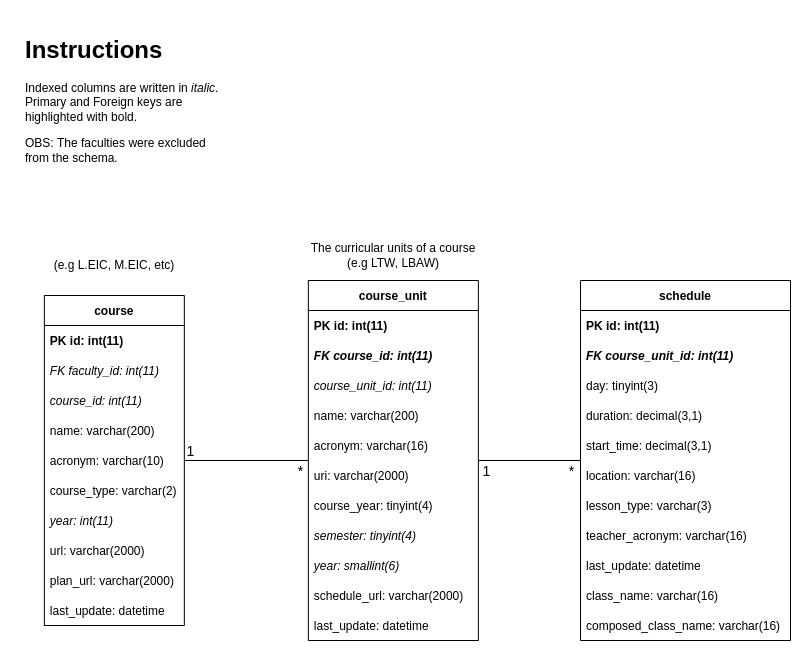

The diagram above was exported from draw.io. Its source (the exported page's mxGraphModel, read from the mxfile embedded in the PNG):
<mxGraphModel dx="1394" dy="671" grid="1" gridSize="10" guides="1" tooltips="1" connect="1" arrows="1" fold="1" page="1" pageScale="1" pageWidth="850" pageHeight="1100" math="0" shadow="0">
  <root>
    <mxCell id="0" />
    <mxCell id="1" parent="0" />
    <mxCell id="46" style="edgeStyle=none;html=1;endArrow=none;endFill=0;rounded=0;" parent="1" source="2" target="32" edge="1">
      <mxGeometry relative="1" as="geometry" />
    </mxCell>
    <mxCell id="47" value="&lt;font style=&quot;font-size: 14px&quot;&gt;*&lt;/font&gt;" style="edgeLabel;html=1;align=center;verticalAlign=middle;resizable=0;points=[];" parent="46" vertex="1" connectable="0">
      <mxGeometry x="-0.8133" relative="1" as="geometry">
        <mxPoint x="4" y="10" as="offset" />
      </mxGeometry>
    </mxCell>
    <mxCell id="48" value="1" style="edgeLabel;html=1;align=center;verticalAlign=middle;resizable=0;points=[];fontSize=14;" parent="46" vertex="1" connectable="0">
      <mxGeometry x="0.2223" y="3" relative="1" as="geometry">
        <mxPoint x="-42" y="-13" as="offset" />
      </mxGeometry>
    </mxCell>
    <mxCell id="2" value="course_unit" style="swimlane;fontStyle=1;childLayout=stackLayout;horizontal=1;startSize=30;horizontalStack=0;resizeParent=1;resizeParentMax=0;resizeLast=0;collapsible=1;marginBottom=0;" parent="1" vertex="1">
      <mxGeometry x="297.84999999999997" y="270" width="170" height="360" as="geometry" />
    </mxCell>
    <mxCell id="3" value="PK id: int(11)" style="text;strokeColor=none;fillColor=none;align=left;verticalAlign=middle;spacingLeft=4;spacingRight=4;overflow=hidden;points=[[0,0.5],[1,0.5]];portConstraint=eastwest;rotatable=0;fontStyle=1" parent="2" vertex="1">
      <mxGeometry y="30" width="170" height="30" as="geometry" />
    </mxCell>
    <mxCell id="5" value="FK course_id: int(11)" style="text;strokeColor=none;fillColor=none;align=left;verticalAlign=middle;spacingLeft=4;spacingRight=4;overflow=hidden;points=[[0,0.5],[1,0.5]];portConstraint=eastwest;rotatable=0;fontStyle=3" parent="2" vertex="1">
      <mxGeometry y="60" width="170" height="30" as="geometry" />
    </mxCell>
    <mxCell id="4" value="course_unit_id: int(11)" style="text;strokeColor=none;fillColor=none;align=left;verticalAlign=middle;spacingLeft=4;spacingRight=4;overflow=hidden;points=[[0,0.5],[1,0.5]];portConstraint=eastwest;rotatable=0;fontStyle=2" parent="2" vertex="1">
      <mxGeometry y="90" width="170" height="30" as="geometry" />
    </mxCell>
    <mxCell id="8" value="name: varchar(200)" style="text;strokeColor=none;fillColor=none;align=left;verticalAlign=middle;spacingLeft=4;spacingRight=4;overflow=hidden;points=[[0,0.5],[1,0.5]];portConstraint=eastwest;rotatable=0;" parent="2" vertex="1">
      <mxGeometry y="120" width="170" height="30" as="geometry" />
    </mxCell>
    <mxCell id="9" value="acronym: varchar(16)" style="text;strokeColor=none;fillColor=none;align=left;verticalAlign=middle;spacingLeft=4;spacingRight=4;overflow=hidden;points=[[0,0.5],[1,0.5]];portConstraint=eastwest;rotatable=0;" parent="2" vertex="1">
      <mxGeometry y="150" width="170" height="30" as="geometry" />
    </mxCell>
    <mxCell id="10" value="uri: varchar(2000)" style="text;strokeColor=none;fillColor=none;align=left;verticalAlign=middle;spacingLeft=4;spacingRight=4;overflow=hidden;points=[[0,0.5],[1,0.5]];portConstraint=eastwest;rotatable=0;" parent="2" vertex="1">
      <mxGeometry y="180" width="170" height="30" as="geometry" />
    </mxCell>
    <mxCell id="11" value="course_year: tinyint(4)" style="text;strokeColor=none;fillColor=none;align=left;verticalAlign=middle;spacingLeft=4;spacingRight=4;overflow=hidden;points=[[0,0.5],[1,0.5]];portConstraint=eastwest;rotatable=0;" parent="2" vertex="1">
      <mxGeometry y="210" width="170" height="30" as="geometry" />
    </mxCell>
    <mxCell id="12" value="semester: tinyint(4)" style="text;strokeColor=none;fillColor=none;align=left;verticalAlign=middle;spacingLeft=4;spacingRight=4;overflow=hidden;points=[[0,0.5],[1,0.5]];portConstraint=eastwest;rotatable=0;fontStyle=2" parent="2" vertex="1">
      <mxGeometry y="240" width="170" height="30" as="geometry" />
    </mxCell>
    <mxCell id="13" value="year: smallint(6)" style="text;strokeColor=none;fillColor=none;align=left;verticalAlign=middle;spacingLeft=4;spacingRight=4;overflow=hidden;points=[[0,0.5],[1,0.5]];portConstraint=eastwest;rotatable=0;fontStyle=2" parent="2" vertex="1">
      <mxGeometry y="270" width="170" height="30" as="geometry" />
    </mxCell>
    <mxCell id="14" value="schedule_url: varchar(2000)" style="text;strokeColor=none;fillColor=none;align=left;verticalAlign=middle;spacingLeft=4;spacingRight=4;overflow=hidden;points=[[0,0.5],[1,0.5]];portConstraint=eastwest;rotatable=0;" parent="2" vertex="1">
      <mxGeometry y="300" width="170" height="30" as="geometry" />
    </mxCell>
    <mxCell id="15" value="last_update: datetime" style="text;strokeColor=none;fillColor=none;align=left;verticalAlign=middle;spacingLeft=4;spacingRight=4;overflow=hidden;points=[[0,0.5],[1,0.5]];portConstraint=eastwest;rotatable=0;" parent="2" vertex="1">
      <mxGeometry y="330" width="170" height="30" as="geometry" />
    </mxCell>
    <mxCell id="7" value="The curricular units of a course (e.g LTW, LBAW)" style="text;html=1;strokeColor=none;fillColor=none;align=center;verticalAlign=middle;whiteSpace=wrap;rounded=0;" parent="1" vertex="1">
      <mxGeometry x="297.84999999999997" y="230" width="170" height="30" as="geometry" />
    </mxCell>
    <mxCell id="16" value="&lt;h1&gt;Instructions&lt;/h1&gt;&lt;p&gt;Indexed columns are written in &lt;i&gt;italic&lt;/i&gt;. Primary and Foreign keys are highlighted with bold.&amp;nbsp;&lt;/p&gt;&lt;p&gt;OBS: The faculties were excluded from the schema.&amp;nbsp;&lt;/p&gt;" style="text;html=1;strokeColor=none;fillColor=none;spacing=5;spacingTop=-20;whiteSpace=wrap;overflow=hidden;rounded=0;" parent="1" vertex="1">
      <mxGeometry x="10" y="20" width="210" height="150" as="geometry" />
    </mxCell>
    <mxCell id="29" style="edgeStyle=none;html=1;endArrow=none;endFill=0;" parent="1" source="17" target="2" edge="1">
      <mxGeometry relative="1" as="geometry" />
    </mxCell>
    <mxCell id="30" value="&lt;font style=&quot;font-size: 14px&quot;&gt;1&lt;/font&gt;" style="edgeLabel;html=1;align=center;verticalAlign=middle;resizable=0;points=[];" parent="29" vertex="1" connectable="0">
      <mxGeometry x="0.8609" y="3" relative="1" as="geometry">
        <mxPoint y="7" as="offset" />
      </mxGeometry>
    </mxCell>
    <mxCell id="31" value="&lt;font style=&quot;font-size: 14px&quot;&gt;*&lt;/font&gt;" style="edgeLabel;html=1;align=center;verticalAlign=middle;resizable=0;points=[];" parent="29" vertex="1" connectable="0">
      <mxGeometry x="-0.7304" relative="1" as="geometry">
        <mxPoint x="4" y="10" as="offset" />
      </mxGeometry>
    </mxCell>
    <mxCell id="17" value="schedule" style="swimlane;fontStyle=1;childLayout=stackLayout;horizontal=1;startSize=30;horizontalStack=0;resizeParent=1;resizeParentMax=0;resizeLast=0;collapsible=1;marginBottom=0;" parent="1" vertex="1">
      <mxGeometry x="570" y="270" width="210" height="360" as="geometry" />
    </mxCell>
    <mxCell id="18" value="PK id: int(11)" style="text;strokeColor=none;fillColor=none;align=left;verticalAlign=middle;spacingLeft=4;spacingRight=4;overflow=hidden;points=[[0,0.5],[1,0.5]];portConstraint=eastwest;rotatable=0;fontStyle=1" parent="17" vertex="1">
      <mxGeometry y="30" width="210" height="30" as="geometry" />
    </mxCell>
    <mxCell id="25" value="FK course_unit_id: int(11)" style="text;strokeColor=none;fillColor=none;align=left;verticalAlign=middle;spacingLeft=4;spacingRight=4;overflow=hidden;points=[[0,0.5],[1,0.5]];portConstraint=eastwest;rotatable=0;fontStyle=3" parent="17" vertex="1">
      <mxGeometry y="60" width="210" height="30" as="geometry" />
    </mxCell>
    <mxCell id="19" value="day: tinyint(3)" style="text;strokeColor=none;fillColor=none;align=left;verticalAlign=middle;spacingLeft=4;spacingRight=4;overflow=hidden;points=[[0,0.5],[1,0.5]];portConstraint=eastwest;rotatable=0;" parent="17" vertex="1">
      <mxGeometry y="90" width="210" height="30" as="geometry" />
    </mxCell>
    <mxCell id="20" value="duration: decimal(3,1)" style="text;strokeColor=none;fillColor=none;align=left;verticalAlign=middle;spacingLeft=4;spacingRight=4;overflow=hidden;points=[[0,0.5],[1,0.5]];portConstraint=eastwest;rotatable=0;" parent="17" vertex="1">
      <mxGeometry y="120" width="210" height="30" as="geometry" />
    </mxCell>
    <mxCell id="21" value="start_time: decimal(3,1)" style="text;strokeColor=none;fillColor=none;align=left;verticalAlign=middle;spacingLeft=4;spacingRight=4;overflow=hidden;points=[[0,0.5],[1,0.5]];portConstraint=eastwest;rotatable=0;" parent="17" vertex="1">
      <mxGeometry y="150" width="210" height="30" as="geometry" />
    </mxCell>
    <mxCell id="22" value="location: varchar(16)" style="text;strokeColor=none;fillColor=none;align=left;verticalAlign=middle;spacingLeft=4;spacingRight=4;overflow=hidden;points=[[0,0.5],[1,0.5]];portConstraint=eastwest;rotatable=0;" parent="17" vertex="1">
      <mxGeometry y="180" width="210" height="30" as="geometry" />
    </mxCell>
    <mxCell id="23" value="lesson_type: varchar(3)" style="text;strokeColor=none;fillColor=none;align=left;verticalAlign=middle;spacingLeft=4;spacingRight=4;overflow=hidden;points=[[0,0.5],[1,0.5]];portConstraint=eastwest;rotatable=0;" parent="17" vertex="1">
      <mxGeometry y="210" width="210" height="30" as="geometry" />
    </mxCell>
    <mxCell id="24" value="teacher_acronym: varchar(16)" style="text;strokeColor=none;fillColor=none;align=left;verticalAlign=middle;spacingLeft=4;spacingRight=4;overflow=hidden;points=[[0,0.5],[1,0.5]];portConstraint=eastwest;rotatable=0;" parent="17" vertex="1">
      <mxGeometry y="240" width="210" height="30" as="geometry" />
    </mxCell>
    <mxCell id="26" value="last_update: datetime" style="text;strokeColor=none;fillColor=none;align=left;verticalAlign=middle;spacingLeft=4;spacingRight=4;overflow=hidden;points=[[0,0.5],[1,0.5]];portConstraint=eastwest;rotatable=0;" parent="17" vertex="1">
      <mxGeometry y="270" width="210" height="30" as="geometry" />
    </mxCell>
    <mxCell id="27" value="class_name: varchar(16)" style="text;strokeColor=none;fillColor=none;align=left;verticalAlign=middle;spacingLeft=4;spacingRight=4;overflow=hidden;points=[[0,0.5],[1,0.5]];portConstraint=eastwest;rotatable=0;" parent="17" vertex="1">
      <mxGeometry y="300" width="210" height="30" as="geometry" />
    </mxCell>
    <mxCell id="28" value="composed_class_name: varchar(16)" style="text;strokeColor=none;fillColor=none;align=left;verticalAlign=middle;spacingLeft=4;spacingRight=4;overflow=hidden;points=[[0,0.5],[1,0.5]];portConstraint=eastwest;rotatable=0;" parent="17" vertex="1">
      <mxGeometry y="330" width="210" height="30" as="geometry" />
    </mxCell>
    <mxCell id="32" value="course" style="swimlane;fontStyle=1;childLayout=stackLayout;horizontal=1;startSize=30;horizontalStack=0;resizeParent=1;resizeParentMax=0;resizeLast=0;collapsible=1;marginBottom=0;" parent="1" vertex="1">
      <mxGeometry x="33.84" y="285" width="140" height="330" as="geometry" />
    </mxCell>
    <mxCell id="33" value="PK id: int(11)" style="text;strokeColor=none;fillColor=none;align=left;verticalAlign=middle;spacingLeft=4;spacingRight=4;overflow=hidden;points=[[0,0.5],[1,0.5]];portConstraint=eastwest;rotatable=0;fontStyle=1" parent="32" vertex="1">
      <mxGeometry y="30" width="140" height="30" as="geometry" />
    </mxCell>
    <mxCell id="35" value="FK faculty_id: int(11)" style="text;strokeColor=none;fillColor=none;align=left;verticalAlign=middle;spacingLeft=4;spacingRight=4;overflow=hidden;points=[[0,0.5],[1,0.5]];portConstraint=eastwest;rotatable=0;fontStyle=2" parent="32" vertex="1">
      <mxGeometry y="60" width="140" height="30" as="geometry" />
    </mxCell>
    <mxCell id="34" value="course_id: int(11)" style="text;strokeColor=none;fillColor=none;align=left;verticalAlign=middle;spacingLeft=4;spacingRight=4;overflow=hidden;points=[[0,0.5],[1,0.5]];portConstraint=eastwest;rotatable=0;fontStyle=2" parent="32" vertex="1">
      <mxGeometry y="90" width="140" height="30" as="geometry" />
    </mxCell>
    <mxCell id="36" value="name: varchar(200)" style="text;strokeColor=none;fillColor=none;align=left;verticalAlign=middle;spacingLeft=4;spacingRight=4;overflow=hidden;points=[[0,0.5],[1,0.5]];portConstraint=eastwest;rotatable=0;fontStyle=0" parent="32" vertex="1">
      <mxGeometry y="120" width="140" height="30" as="geometry" />
    </mxCell>
    <mxCell id="37" value="acronym: varchar(10)" style="text;strokeColor=none;fillColor=none;align=left;verticalAlign=middle;spacingLeft=4;spacingRight=4;overflow=hidden;points=[[0,0.5],[1,0.5]];portConstraint=eastwest;rotatable=0;fontStyle=0" parent="32" vertex="1">
      <mxGeometry y="150" width="140" height="30" as="geometry" />
    </mxCell>
    <mxCell id="38" value="course_type: varchar(2)" style="text;strokeColor=none;fillColor=none;align=left;verticalAlign=middle;spacingLeft=4;spacingRight=4;overflow=hidden;points=[[0,0.5],[1,0.5]];portConstraint=eastwest;rotatable=0;fontStyle=0" parent="32" vertex="1">
      <mxGeometry y="180" width="140" height="30" as="geometry" />
    </mxCell>
    <mxCell id="39" value="year: int(11)" style="text;strokeColor=none;fillColor=none;align=left;verticalAlign=middle;spacingLeft=4;spacingRight=4;overflow=hidden;points=[[0,0.5],[1,0.5]];portConstraint=eastwest;rotatable=0;fontStyle=2" parent="32" vertex="1">
      <mxGeometry y="210" width="140" height="30" as="geometry" />
    </mxCell>
    <mxCell id="40" value="url: varchar(2000)" style="text;strokeColor=none;fillColor=none;align=left;verticalAlign=middle;spacingLeft=4;spacingRight=4;overflow=hidden;points=[[0,0.5],[1,0.5]];portConstraint=eastwest;rotatable=0;fontStyle=0" parent="32" vertex="1">
      <mxGeometry y="240" width="140" height="30" as="geometry" />
    </mxCell>
    <mxCell id="41" value="plan_url: varchar(2000)" style="text;strokeColor=none;fillColor=none;align=left;verticalAlign=middle;spacingLeft=4;spacingRight=4;overflow=hidden;points=[[0,0.5],[1,0.5]];portConstraint=eastwest;rotatable=0;fontStyle=0" parent="32" vertex="1">
      <mxGeometry y="270" width="140" height="30" as="geometry" />
    </mxCell>
    <mxCell id="42" value="last_update: datetime" style="text;strokeColor=none;fillColor=none;align=left;verticalAlign=middle;spacingLeft=4;spacingRight=4;overflow=hidden;points=[[0,0.5],[1,0.5]];portConstraint=eastwest;rotatable=0;fontStyle=0" parent="32" vertex="1">
      <mxGeometry y="300" width="140" height="30" as="geometry" />
    </mxCell>
    <mxCell id="49" value="(e.g L.EIC, M.EIC, etc)" style="text;html=1;strokeColor=none;fillColor=none;align=center;verticalAlign=middle;whiteSpace=wrap;rounded=0;" parent="1" vertex="1">
      <mxGeometry x="18.839999999999975" y="240" width="170" height="30" as="geometry" />
    </mxCell>
  </root>
</mxGraphModel>